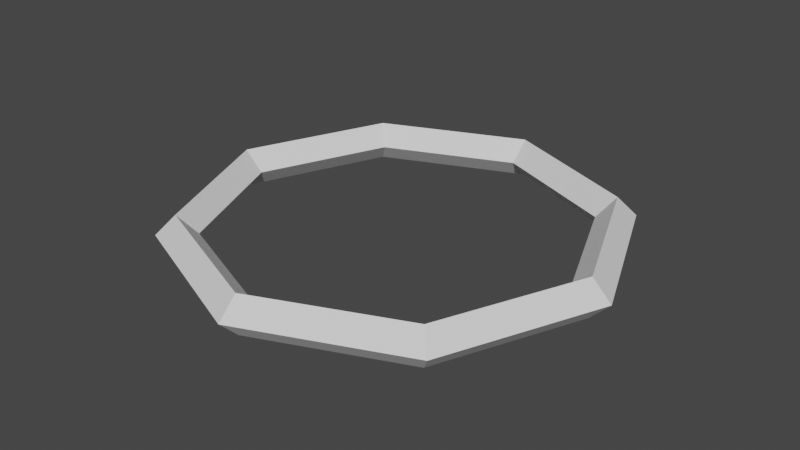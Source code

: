 # Source: Shield.blend  (saved by Blender 3.1.7; exported with 4.5.12 LTS)
import bpy
from mathutils import Matrix  # noqa: F401  (used for matrix-valued properties, if any)

bpy.ops.wm.read_factory_settings(use_empty=True)
scene = bpy.context.scene
scene.name = 'Scene'

# ---- collections
col_collection = bpy.data.collections.new('Collection'); scene.collection.children.link(col_collection)

# ---- world
world_world = bpy.data.worlds.new('World'); scene.world = world_world
world_world.use_nodes = True; world_world.node_tree.nodes.clear()
_N = world_world.node_tree.nodes; _L = world_world.node_tree.links
n0 = _N.new('ShaderNodeOutputWorld'); n0.name = 'World Output'; n0.location = (300, 300)
n1 = _N.new('ShaderNodeBackground'); n1.name = 'Background'; n1.location = (10, 300)
n1.inputs[0].default_value = (0.05088, 0.05088, 0.05088, 1.0)
_L.new(n1.outputs[0], n0.inputs[0])
n0.is_active_output = True
world_world.color = (0.05088, 0.05088, 0.05088)
world_world.use_sun_shadow = False
world_world.sun_shadow_jitter_overblur = 0.0

# ---- meshes
me_torus_002 = bpy.data.meshes.new('Torus.002')
me_torus_002.from_pydata([(1.13, -2.049e-08, 1.49e-08), (1.03, -0.1, -4.217e-06), (0.93, -2.049e-08, 1.49e-08), (1.03, 0.1, 4.277e-06), (0.799, -3.397e-05, 0.799), (0.7283, -0.1, 0.7283), (0.6576, -2.795e-05, 0.6576), (0.7283, 0.09997, 0.7283), (8.531e-08, -4.804e-05, 1.13), (7.776e-08, -0.1, 1.03), (7.021e-08, -3.952e-05, 0.93), (7.776e-08, 0.09996, 1.03), (-0.799, -3.397e-05, 0.799), (-0.7283, -0.1, 0.7283), (-0.6576, -2.795e-05, 0.6576), (-0.7283, 0.09997, 0.7283), (-1.13, -2.049e-08, 1.192e-07), (-1.03, -0.1, -4.128e-06), (-0.93, -2.049e-08, 1.043e-07), (-1.03, 0.1, 4.366e-06), (-0.799, 3.392e-05, -0.799), (-0.7283, -0.09997, -0.7283), (-0.6576, 2.789e-05, -0.6576), (-0.7283, 0.1, -0.7283), (8.531e-08, 4.804e-05, -1.13), (7.776e-08, -0.09996, -1.03), (7.021e-08, 3.946e-05, -0.93), (7.776e-08, 0.1, -1.03), (0.799, 3.392e-05, -0.799), (0.7283, -0.09997, -0.7283), (0.6576, 2.789e-05, -0.6576), (0.7283, 0.1, -0.7283)], [], [(0, 4, 5, 1), (1, 5, 6, 2), (2, 6, 7, 3), (3, 7, 4, 0), (4, 8, 9, 5), (5, 9, 10, 6), (6, 10, 11, 7), (7, 11, 8, 4), (8, 12, 13, 9), (9, 13, 14, 10), (10, 14, 15, 11), (11, 15, 12, 8), (12, 16, 17, 13), (13, 17, 18, 14), (14, 18, 19, 15), (15, 19, 16, 12), (16, 20, 21, 17), (17, 21, 22, 18), (18, 22, 23, 19), (19, 23, 20, 16), (20, 24, 25, 21), (21, 25, 26, 22), (22, 26, 27, 23), (23, 27, 24, 20), (24, 28, 29, 25), (25, 29, 30, 26), (26, 30, 31, 27), (27, 31, 28, 24), (28, 0, 1, 29), (29, 1, 2, 30), (30, 2, 3, 31), (31, 3, 0, 28)])
_uv = me_torus_002.uv_layers.new(name='UVMap')
_uv.uv.foreach_set('vector', [0.5, 0.5, 0.625, 0.5, 0.625, 0.75, 0.5, 0.75, 0.5, 0.75, 0.625, 0.75, 0.625, 1.0, 0.5, 1.0, 0.5, 0.0, 0.625, 0.0, 0.625, 0.25, 0.5, 0.25, 0.5, 0.25, 0.625, 0.25, 0.625, 0.5, 0.5, 0.5, 0.625, 0.5, 0.75, 0.5, 0.75, 0.75, 0.625, 0.75, 0.625, 0.75, 0.75, 0.75, 0.75, 1.0, 0.625, 1.0, 0.625, 0.0, 0.75, 0.0, 0.75, 0.25, 0.625, 0.25, 0.625, 0.25, 0.75, 0.25, 0.75, 0.5, 0.625, 0.5, 0.75, 0.5, 0.875, 0.5, 0.875, 0.75, 0.75, 0.75, 0.75, 0.75, 0.875, 0.75, 0.875, 1.0, 0.75, 1.0, 0.75, 0.0, 0.875, 0.0, 0.875, 0.25, 0.75, 0.25, 0.75, 0.25, 0.875, 0.25, 0.875, 0.5, 0.75, 0.5, 0.875, 0.5, 1.0, 0.5, 1.0, 0.75, 0.875, 0.75, 0.875, 0.75, 1.0, 0.75, 1.0, 1.0, 0.875, 1.0, 0.875, 0.0, 1.0, 0.0, 1.0, 0.25, 0.875, 0.25, 0.875, 0.25, 1.0, 0.25, 1.0, 0.5, 0.875, 0.5, 0.0, 0.5, 0.125, 0.5, 0.125, 0.75, 0.0, 0.75, 0.0, 0.75, 0.125, 0.75, 0.125, 1.0, 0.0, 1.0, 0.0, 0.0, 0.125, 0.0, 0.125, 0.25, 0.0, 0.25, 0.0, 0.25, 0.125, 0.25, 0.125, 0.5, 0.0, 0.5, 0.125, 0.5, 0.25, 0.5, 0.25, 0.75, 0.125, 0.75, 0.125, 0.75, 0.25, 0.75, 0.25, 1.0, 0.125, 1.0, 0.125, 0.0, 0.25, 0.0, 0.25, 0.25, 0.125, 0.25, 0.125, 0.25, 0.25, 0.25, 0.25, 0.5, 0.125, 0.5, 0.25, 0.5, 0.375, 0.5, 0.375, 0.75, 0.25, 0.75, 0.25, 0.75, 0.375, 0.75, 0.375, 1.0, 0.25, 1.0, 0.25, 0.0, 0.375, 0.0, 0.375, 0.25, 0.25, 0.25, 0.25, 0.25, 0.375, 0.25, 0.375, 0.5, 0.25, 0.5, 0.375, 0.5, 0.5, 0.5, 0.5, 0.75, 0.375, 0.75, 0.375, 0.75, 0.5, 0.75, 0.5, 1.0, 0.375, 1.0, 0.375, 0.0, 0.5, 0.0, 0.5, 0.25, 0.375, 0.25, 0.375, 0.25, 0.5, 0.25, 0.5, 0.5, 0.375, 0.5])
me_torus_002.use_remesh_fix_poles = True
me_torus_002.use_remesh_preserve_attributes = False
me_torus_002.update()

# ---- objects
ob_torus_002 = bpy.data.objects.new('Torus.002', me_torus_002)

# ---- transforms, parenting, visibility, modifiers, constraints
ob_torus_002.location = (0.0, 0.0, 0.0)
ob_torus_002.rotation_euler = (1.571, -0.0, 0.0)

# ---- collection membership
col_collection.objects.link(ob_torus_002)

# ---- scene / render settings (as saved in the file)
scene.frame_start = 1; scene.frame_end = 250; scene.frame_set(1)
scene.render.engine = 'BLENDER_EEVEE_NEXT'
scene.cycles.sampling_pattern = 'TABULATED_SOBOL'
scene.cycles.use_light_tree = False
scene.view_settings.view_transform = 'Filmic'
bpy.context.view_layer.update()

# ---- added for rendering (the .blend has no active camera and no usable light): camera, sun
cam_auto = bpy.data.cameras.new('AutoCamera')
cam_auto.lens = 50.0
cam_auto.sensor_width = 36.0
cam_auto.clip_end = 1000.0
ob_auto_camera = bpy.data.objects.new('AutoCamera', cam_auto)
scene.collection.objects.link(ob_auto_camera)
ob_auto_camera.location = (2.96292, -3.5555, 2.37034)
ob_auto_camera.rotation_euler = (1.09748, -7.21219e-08, 0.694738)
scene.camera = ob_auto_camera
light_auto_sun = bpy.data.lights.new('AutoSun', 'SUN')
light_auto_sun.energy = 3.0
light_auto_sun.angle = 0.0523599
ob_auto_sun = bpy.data.objects.new('AutoSun', light_auto_sun)
scene.collection.objects.link(ob_auto_sun)
ob_auto_sun.rotation_euler = (0.872665, 0.174533, 0.523599)
bpy.context.view_layer.update()
